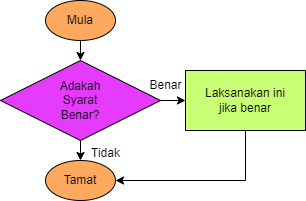

The diagram above was exported from draw.io. Its source (the exported page's mxGraphModel, read from the mxfile embedded in the PNG):
<mxGraphModel dx="1276" dy="606" grid="1" gridSize="10" guides="1" tooltips="1" connect="1" arrows="1" fold="1" page="1" pageScale="1" pageWidth="850" pageHeight="1100" math="0" shadow="0">
  <root>
    <mxCell id="0" />
    <mxCell id="1" parent="0" />
    <mxCell id="Y7F_1Yxi0VsB9PX_Qbiq-5" style="edgeStyle=orthogonalEdgeStyle;rounded=0;orthogonalLoop=1;jettySize=auto;html=1;exitX=0.5;exitY=1;exitDx=0;exitDy=0;entryX=0.5;entryY=0;entryDx=0;entryDy=0;" edge="1" parent="1" source="Y7F_1Yxi0VsB9PX_Qbiq-1" target="Y7F_1Yxi0VsB9PX_Qbiq-3">
      <mxGeometry relative="1" as="geometry" />
    </mxCell>
    <mxCell id="Y7F_1Yxi0VsB9PX_Qbiq-1" value="Mula" style="ellipse;whiteSpace=wrap;html=1;fillColor=#FFA95E;" vertex="1" parent="1">
      <mxGeometry x="390" y="80" width="70" height="40" as="geometry" />
    </mxCell>
    <mxCell id="Y7F_1Yxi0VsB9PX_Qbiq-2" value="Tamat" style="ellipse;whiteSpace=wrap;html=1;fillColor=#FFA95E;" vertex="1" parent="1">
      <mxGeometry x="390" y="240" width="70" height="40" as="geometry" />
    </mxCell>
    <mxCell id="Y7F_1Yxi0VsB9PX_Qbiq-6" style="edgeStyle=orthogonalEdgeStyle;rounded=0;orthogonalLoop=1;jettySize=auto;html=1;exitX=0.5;exitY=1;exitDx=0;exitDy=0;entryX=0.5;entryY=0;entryDx=0;entryDy=0;" edge="1" parent="1" source="Y7F_1Yxi0VsB9PX_Qbiq-3" target="Y7F_1Yxi0VsB9PX_Qbiq-2">
      <mxGeometry relative="1" as="geometry" />
    </mxCell>
    <mxCell id="Y7F_1Yxi0VsB9PX_Qbiq-7" style="edgeStyle=orthogonalEdgeStyle;rounded=0;orthogonalLoop=1;jettySize=auto;html=1;exitX=1;exitY=0.5;exitDx=0;exitDy=0;entryX=0;entryY=0.5;entryDx=0;entryDy=0;" edge="1" parent="1" source="Y7F_1Yxi0VsB9PX_Qbiq-3" target="Y7F_1Yxi0VsB9PX_Qbiq-4">
      <mxGeometry relative="1" as="geometry" />
    </mxCell>
    <mxCell id="Y7F_1Yxi0VsB9PX_Qbiq-3" value="Adakah&lt;br&gt;Syarat&lt;br&gt;Benar?" style="rhombus;whiteSpace=wrap;html=1;fillColor=#E53BFF;" vertex="1" parent="1">
      <mxGeometry x="345" y="140" width="160" height="80" as="geometry" />
    </mxCell>
    <mxCell id="Y7F_1Yxi0VsB9PX_Qbiq-8" style="edgeStyle=orthogonalEdgeStyle;rounded=0;orthogonalLoop=1;jettySize=auto;html=1;exitX=0.5;exitY=1;exitDx=0;exitDy=0;entryX=1;entryY=0.5;entryDx=0;entryDy=0;" edge="1" parent="1" source="Y7F_1Yxi0VsB9PX_Qbiq-4" target="Y7F_1Yxi0VsB9PX_Qbiq-2">
      <mxGeometry relative="1" as="geometry" />
    </mxCell>
    <mxCell id="Y7F_1Yxi0VsB9PX_Qbiq-4" value="Laksanakan ini&lt;br&gt;jika benar" style="rounded=0;whiteSpace=wrap;html=1;fillColor=#C8FF75;" vertex="1" parent="1">
      <mxGeometry x="530" y="150" width="120" height="60" as="geometry" />
    </mxCell>
    <mxCell id="Y7F_1Yxi0VsB9PX_Qbiq-9" value="Benar" style="text;html=1;align=center;verticalAlign=middle;resizable=0;points=[];autosize=1;strokeColor=none;fillColor=none;" vertex="1" parent="1">
      <mxGeometry x="480" y="150" width="60" height="30" as="geometry" />
    </mxCell>
    <mxCell id="Y7F_1Yxi0VsB9PX_Qbiq-10" value="Tidak" style="text;html=1;align=center;verticalAlign=middle;resizable=0;points=[];autosize=1;strokeColor=none;fillColor=none;" vertex="1" parent="1">
      <mxGeometry x="425" y="218" width="50" height="30" as="geometry" />
    </mxCell>
  </root>
</mxGraphModel>